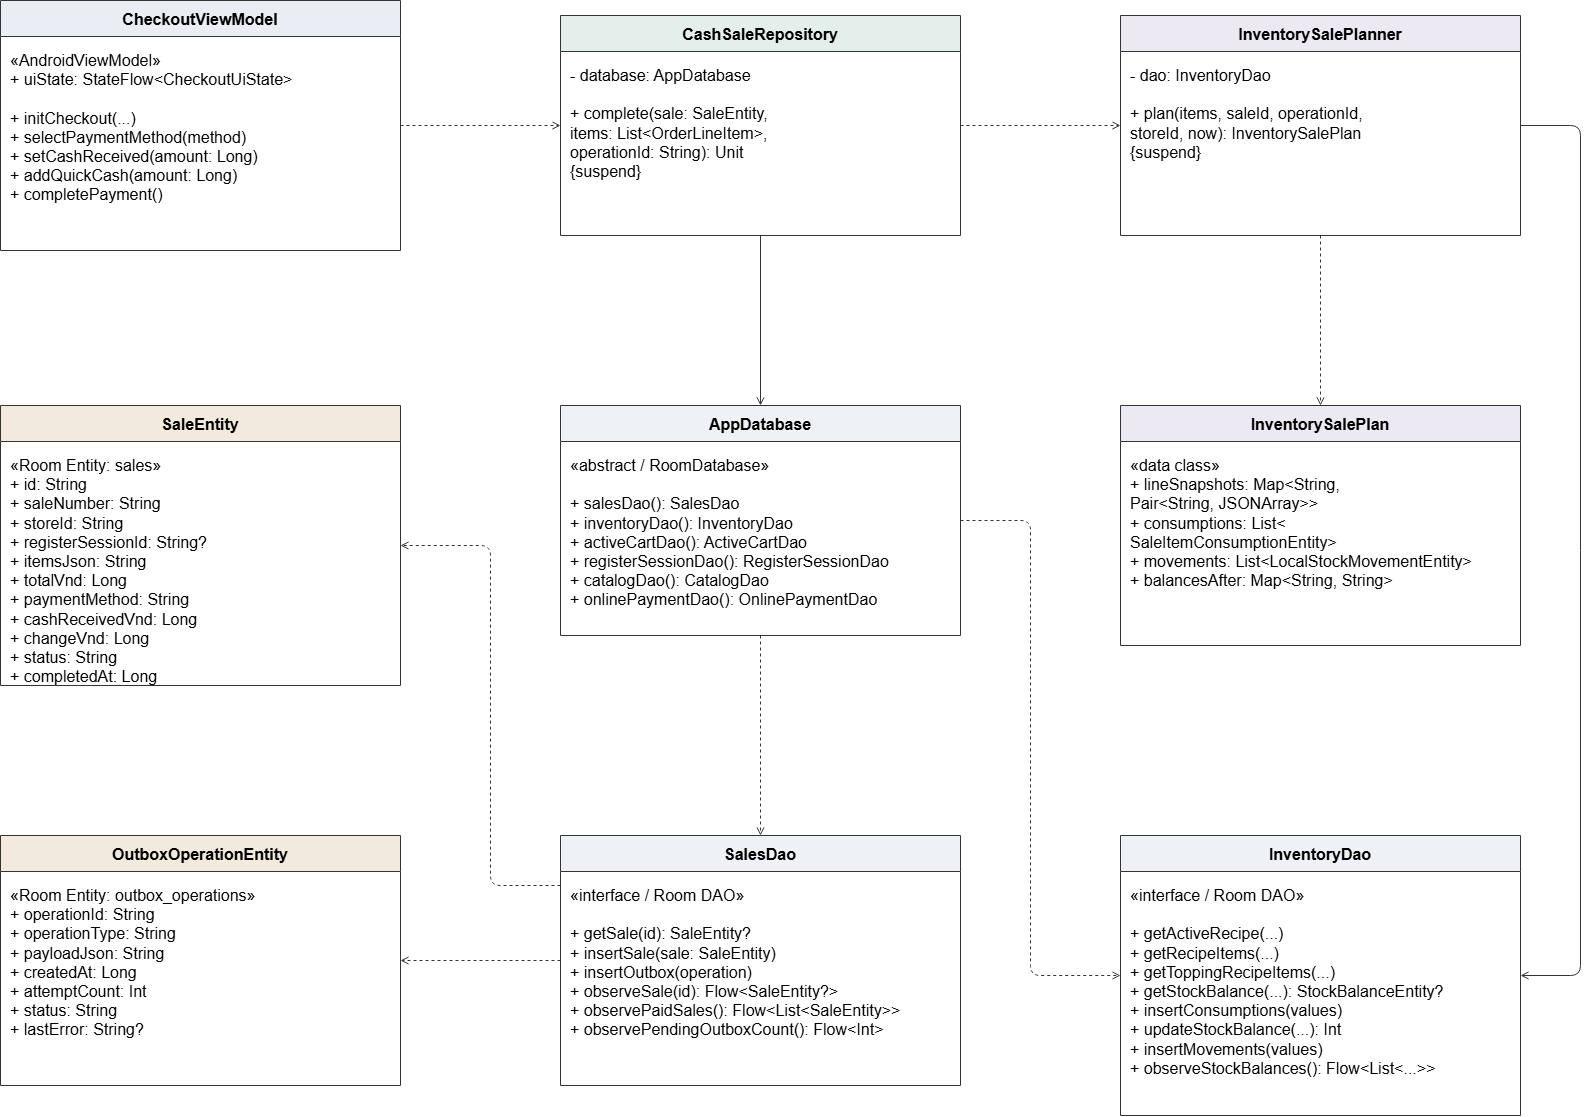

The diagram above was exported from draw.io. Its source (the exported page's mxGraphModel, read from the mxfile embedded in the PNG):
<mxGraphModel dx="2079" dy="1154" grid="1" gridSize="10" guides="1" tooltips="1" connect="1" arrows="1" fold="1" page="1" pageScale="1" pageWidth="827" pageHeight="1169" math="0" shadow="0">
  <root>
    <mxCell id="0" />
    <mxCell id="1" parent="0" />
    <mxCell id="tTe0pFVLo_An-u9_9whS-2" parent="1" style="swimlane;horizontal=1;startSize=36;container=1;collapsible=0;html=0;fillColor=#E8EEF4;swimlaneFillColor=#FFFFFF;strokeColor=#333333;fontFamily=Arial;fontSize=16;fontStyle=1;" value="CheckoutViewModel" vertex="1">
      <mxGeometry height="250" width="400" x="410" y="340" as="geometry" />
    </mxCell>
    <mxCell id="tTe0pFVLo_An-u9_9whS-3" parent="tTe0pFVLo_An-u9_9whS-2" style="text;html=0;align=left;verticalAlign=top;whiteSpace=wrap;fontFamily=Arial;fontSize=16;spacing=10;" value="«AndroidViewModel»&#10;+ uiState: StateFlow&lt;CheckoutUiState&gt;&#10;&#10;+ initCheckout(...)&#10;+ selectPaymentMethod(method)&#10;+ setCashReceived(amount: Long)&#10;+ addQuickCash(amount: Long)&#10;+ completePayment()" vertex="1">
      <mxGeometry height="214" width="400" y="36" as="geometry" />
    </mxCell>
    <mxCell id="tTe0pFVLo_An-u9_9whS-4" parent="1" style="swimlane;horizontal=1;startSize=36;container=1;collapsible=0;html=0;fillColor=#E4EFEB;swimlaneFillColor=#FFFFFF;strokeColor=#333333;fontFamily=Arial;fontSize=16;fontStyle=1;" value="CashSaleRepository" vertex="1">
      <mxGeometry height="220" width="400" x="970" y="355" as="geometry" />
    </mxCell>
    <mxCell id="tTe0pFVLo_An-u9_9whS-5" parent="tTe0pFVLo_An-u9_9whS-4" style="text;html=0;align=left;verticalAlign=top;whiteSpace=wrap;fontFamily=Arial;fontSize=16;spacing=10;" value="- database: AppDatabase&#10;&#10;+ complete(sale: SaleEntity,&#10;    items: List&lt;OrderLineItem&gt;,&#10;    operationId: String): Unit&#10;    {suspend}" vertex="1">
      <mxGeometry height="184" width="400" y="36" as="geometry" />
    </mxCell>
    <mxCell id="tTe0pFVLo_An-u9_9whS-6" parent="1" style="swimlane;horizontal=1;startSize=36;container=1;collapsible=0;html=0;fillColor=#EDE9F3;swimlaneFillColor=#FFFFFF;strokeColor=#333333;fontFamily=Arial;fontSize=16;fontStyle=1;" value="InventorySalePlanner" vertex="1">
      <mxGeometry height="220" width="400" x="1530" y="355" as="geometry" />
    </mxCell>
    <mxCell id="tTe0pFVLo_An-u9_9whS-7" parent="tTe0pFVLo_An-u9_9whS-6" style="text;html=0;align=left;verticalAlign=top;whiteSpace=wrap;fontFamily=Arial;fontSize=16;spacing=10;" value="- dao: InventoryDao&#10;&#10;+ plan(items, saleId, operationId,&#10;    storeId, now): InventorySalePlan&#10;    {suspend}" vertex="1">
      <mxGeometry height="184" width="400" y="36" as="geometry" />
    </mxCell>
    <mxCell id="tTe0pFVLo_An-u9_9whS-8" parent="1" style="swimlane;horizontal=1;startSize=36;container=1;collapsible=0;html=0;fillColor=#F2EADD;swimlaneFillColor=#FFFFFF;strokeColor=#333333;fontFamily=Arial;fontSize=16;fontStyle=1;" value="SaleEntity" vertex="1">
      <mxGeometry height="280" width="400" x="410" y="745" as="geometry" />
    </mxCell>
    <mxCell id="tTe0pFVLo_An-u9_9whS-9" parent="tTe0pFVLo_An-u9_9whS-8" style="text;html=0;align=left;verticalAlign=top;whiteSpace=wrap;fontFamily=Arial;fontSize=16;spacing=10;" value="«Room Entity: sales»&#10;+ id: String&#10;+ saleNumber: String&#10;+ storeId: String&#10;+ registerSessionId: String?&#10;+ itemsJson: String&#10;+ totalVnd: Long&#10;+ paymentMethod: String&#10;+ cashReceivedVnd: Long&#10;+ changeVnd: Long&#10;+ status: String&#10;+ completedAt: Long" vertex="1">
      <mxGeometry height="244" width="400" y="36" as="geometry" />
    </mxCell>
    <mxCell id="tTe0pFVLo_An-u9_9whS-10" parent="1" style="swimlane;horizontal=1;startSize=36;container=1;collapsible=0;html=0;fillColor=#EEF2F6;swimlaneFillColor=#FFFFFF;strokeColor=#333333;fontFamily=Arial;fontSize=16;fontStyle=1;" value="AppDatabase" vertex="1">
      <mxGeometry height="230" width="400" x="970" y="745" as="geometry" />
    </mxCell>
    <mxCell id="tTe0pFVLo_An-u9_9whS-11" parent="tTe0pFVLo_An-u9_9whS-10" style="text;html=0;align=left;verticalAlign=top;whiteSpace=wrap;fontFamily=Arial;fontSize=16;spacing=10;" value="«abstract / RoomDatabase»&#10;&#10;+ salesDao(): SalesDao&#10;+ inventoryDao(): InventoryDao&#10;+ activeCartDao(): ActiveCartDao&#10;+ registerSessionDao(): RegisterSessionDao&#10;+ catalogDao(): CatalogDao&#10;+ onlinePaymentDao(): OnlinePaymentDao" vertex="1">
      <mxGeometry height="194" width="400" y="36" as="geometry" />
    </mxCell>
    <mxCell id="tTe0pFVLo_An-u9_9whS-12" parent="1" style="swimlane;horizontal=1;startSize=36;container=1;collapsible=0;html=0;fillColor=#EDE9F3;swimlaneFillColor=#FFFFFF;strokeColor=#333333;fontFamily=Arial;fontSize=16;fontStyle=1;" value="InventorySalePlan" vertex="1">
      <mxGeometry height="240" width="400" x="1530" y="745" as="geometry" />
    </mxCell>
    <mxCell id="tTe0pFVLo_An-u9_9whS-13" parent="tTe0pFVLo_An-u9_9whS-12" style="text;html=0;align=left;verticalAlign=top;whiteSpace=wrap;fontFamily=Arial;fontSize=16;spacing=10;" value="«data class»&#10;+ lineSnapshots: Map&lt;String,&#10;    Pair&lt;String, JSONArray&gt;&gt;&#10;+ consumptions: List&lt;&#10;    SaleItemConsumptionEntity&gt;&#10;+ movements: List&lt;LocalStockMovementEntity&gt;&#10;+ balancesAfter: Map&lt;String, String&gt;" vertex="1">
      <mxGeometry height="204" width="400" y="36" as="geometry" />
    </mxCell>
    <mxCell id="tTe0pFVLo_An-u9_9whS-14" parent="1" style="swimlane;horizontal=1;startSize=36;container=1;collapsible=0;html=0;fillColor=#F2EADD;swimlaneFillColor=#FFFFFF;strokeColor=#333333;fontFamily=Arial;fontSize=16;fontStyle=1;" value="OutboxOperationEntity" vertex="1">
      <mxGeometry height="250" width="400" x="410" y="1175" as="geometry" />
    </mxCell>
    <mxCell id="tTe0pFVLo_An-u9_9whS-15" parent="tTe0pFVLo_An-u9_9whS-14" style="text;html=0;align=left;verticalAlign=top;whiteSpace=wrap;fontFamily=Arial;fontSize=16;spacing=10;" value="«Room Entity: outbox_operations»&#10;+ operationId: String&#10;+ operationType: String&#10;+ payloadJson: String&#10;+ createdAt: Long&#10;+ attemptCount: Int&#10;+ status: String&#10;+ lastError: String?" vertex="1">
      <mxGeometry height="214" width="400" y="36" as="geometry" />
    </mxCell>
    <mxCell id="tTe0pFVLo_An-u9_9whS-16" parent="1" style="swimlane;horizontal=1;startSize=36;container=1;collapsible=0;html=0;fillColor=#EEF2F6;swimlaneFillColor=#FFFFFF;strokeColor=#333333;fontFamily=Arial;fontSize=16;fontStyle=1;" value="SalesDao" vertex="1">
      <mxGeometry height="250" width="400" x="970" y="1175" as="geometry" />
    </mxCell>
    <mxCell id="tTe0pFVLo_An-u9_9whS-17" parent="tTe0pFVLo_An-u9_9whS-16" style="text;html=0;align=left;verticalAlign=top;whiteSpace=wrap;fontFamily=Arial;fontSize=16;spacing=10;" value="«interface / Room DAO»&#10;&#10;+ getSale(id): SaleEntity?&#10;+ insertSale(sale: SaleEntity)&#10;+ insertOutbox(operation)&#10;+ observeSale(id): Flow&lt;SaleEntity?&gt;&#10;+ observePaidSales(): Flow&lt;List&lt;SaleEntity&gt;&gt;&#10;+ observePendingOutboxCount(): Flow&lt;Int&gt;" vertex="1">
      <mxGeometry height="214" width="400" y="36" as="geometry" />
    </mxCell>
    <mxCell id="tTe0pFVLo_An-u9_9whS-18" parent="1" style="swimlane;horizontal=1;startSize=36;container=1;collapsible=0;html=0;fillColor=#EEF2F6;swimlaneFillColor=#FFFFFF;strokeColor=#333333;fontFamily=Arial;fontSize=16;fontStyle=1;" value="InventoryDao" vertex="1">
      <mxGeometry height="280" width="400" x="1530" y="1175" as="geometry" />
    </mxCell>
    <mxCell id="tTe0pFVLo_An-u9_9whS-19" parent="tTe0pFVLo_An-u9_9whS-18" style="text;html=0;align=left;verticalAlign=top;whiteSpace=wrap;fontFamily=Arial;fontSize=16;spacing=10;" value="«interface / Room DAO»&#10;&#10;+ getActiveRecipe(...)&#10;+ getRecipeItems(...)&#10;+ getToppingRecipeItems(...)&#10;+ getStockBalance(...): StockBalanceEntity?&#10;+ insertConsumptions(values)&#10;+ updateStockBalance(...): Int&#10;+ insertMovements(values)&#10;+ observeStockBalances(): Flow&lt;List&lt;...&gt;&gt;" vertex="1">
      <mxGeometry height="244" width="400" y="36" as="geometry" />
    </mxCell>
    <mxCell id="tTe0pFVLo_An-u9_9whS-20" edge="1" parent="1" source="tTe0pFVLo_An-u9_9whS-2" style="edgeStyle=orthogonalEdgeStyle;html=0;dashed=1;endArrow=open;endFill=0;strokeColor=#333333;fontSize=16;labelBackgroundColor=#FFFFFF;exitX=1;exitY=0.5;entryX=0;entryY=0.5;" target="tTe0pFVLo_An-u9_9whS-4" value="">
      <mxGeometry relative="1" as="geometry" />
    </mxCell>
    <mxCell id="tTe0pFVLo_An-u9_9whS-21" edge="1" parent="1" source="tTe0pFVLo_An-u9_9whS-4" style="edgeStyle=orthogonalEdgeStyle;html=0;dashed=1;endArrow=open;endFill=0;strokeColor=#333333;fontSize=16;labelBackgroundColor=#FFFFFF;exitX=1;exitY=0.5;entryX=0;entryY=0.5;" target="tTe0pFVLo_An-u9_9whS-6" value="">
      <mxGeometry relative="1" as="geometry">
        <mxPoint as="offset" />
      </mxGeometry>
    </mxCell>
    <mxCell id="tTe0pFVLo_An-u9_9whS-22" edge="1" parent="1" source="tTe0pFVLo_An-u9_9whS-4" style="edgeStyle=orthogonalEdgeStyle;html=0;endArrow=open;endFill=0;strokeColor=#333333;fontSize=16;labelBackgroundColor=#FFFFFF;exitX=0.5;exitY=1;entryX=0.5;entryY=0;" target="tTe0pFVLo_An-u9_9whS-10" value="">
      <mxGeometry relative="1" as="geometry" />
    </mxCell>
    <mxCell id="tTe0pFVLo_An-u9_9whS-23" edge="1" parent="1" source="tTe0pFVLo_An-u9_9whS-6" style="edgeStyle=orthogonalEdgeStyle;html=0;dashed=1;endArrow=open;endFill=0;strokeColor=#333333;fontSize=16;labelBackgroundColor=#FFFFFF;exitX=0.5;exitY=1;entryX=0.5;entryY=0;" target="tTe0pFVLo_An-u9_9whS-12" value="">
      <mxGeometry relative="1" as="geometry" />
    </mxCell>
    <mxCell id="tTe0pFVLo_An-u9_9whS-24" edge="1" parent="1" source="tTe0pFVLo_An-u9_9whS-6" style="edgeStyle=none;html=0;endArrow=open;endFill=0;strokeColor=#333333;fontSize=16;labelBackgroundColor=#FFFFFF;exitX=1;exitY=0.5;entryX=1;entryY=0.5;" target="tTe0pFVLo_An-u9_9whS-18" value="">
      <mxGeometry relative="1" as="geometry">
        <Array as="points">
          <mxPoint x="1990" y="465" />
          <mxPoint x="1990" y="1315" />
        </Array>
      </mxGeometry>
    </mxCell>
    <mxCell id="tTe0pFVLo_An-u9_9whS-25" edge="1" parent="1" source="tTe0pFVLo_An-u9_9whS-10" style="edgeStyle=orthogonalEdgeStyle;html=0;dashed=1;endArrow=open;endFill=0;strokeColor=#333333;fontSize=16;labelBackgroundColor=#FFFFFF;exitX=0.5;exitY=1;entryX=0.5;entryY=0;" target="tTe0pFVLo_An-u9_9whS-16" value="">
      <mxGeometry relative="1" as="geometry" />
    </mxCell>
    <mxCell id="tTe0pFVLo_An-u9_9whS-26" edge="1" parent="1" source="tTe0pFVLo_An-u9_9whS-10" style="edgeStyle=none;html=0;dashed=1;endArrow=open;endFill=0;strokeColor=#333333;fontSize=16;labelBackgroundColor=#FFFFFF;exitX=1;exitY=0.5;entryX=0;entryY=0.5;" target="tTe0pFVLo_An-u9_9whS-18" value="">
      <mxGeometry relative="1" as="geometry">
        <Array as="points">
          <mxPoint x="1440" y="860" />
          <mxPoint x="1440" y="1315" />
        </Array>
      </mxGeometry>
    </mxCell>
    <mxCell id="tTe0pFVLo_An-u9_9whS-27" edge="1" parent="1" source="tTe0pFVLo_An-u9_9whS-16" style="edgeStyle=none;html=0;dashed=1;endArrow=open;endFill=0;strokeColor=#333333;fontSize=16;labelBackgroundColor=#FFFFFF;exitX=0;exitY=0.2;entryX=1;entryY=0.5;" target="tTe0pFVLo_An-u9_9whS-8" value="">
      <mxGeometry relative="1" as="geometry">
        <Array as="points">
          <mxPoint x="900" y="1225" />
          <mxPoint x="900" y="885" />
        </Array>
      </mxGeometry>
    </mxCell>
    <mxCell id="tTe0pFVLo_An-u9_9whS-28" edge="1" parent="1" source="tTe0pFVLo_An-u9_9whS-16" style="edgeStyle=orthogonalEdgeStyle;html=0;dashed=1;endArrow=open;endFill=0;strokeColor=#333333;fontSize=16;labelBackgroundColor=#FFFFFF;exitX=0;exitY=0.5;entryX=1;entryY=0.5;" target="tTe0pFVLo_An-u9_9whS-14" value="">
      <mxGeometry relative="1" as="geometry" />
    </mxCell>
  </root>
</mxGraphModel>